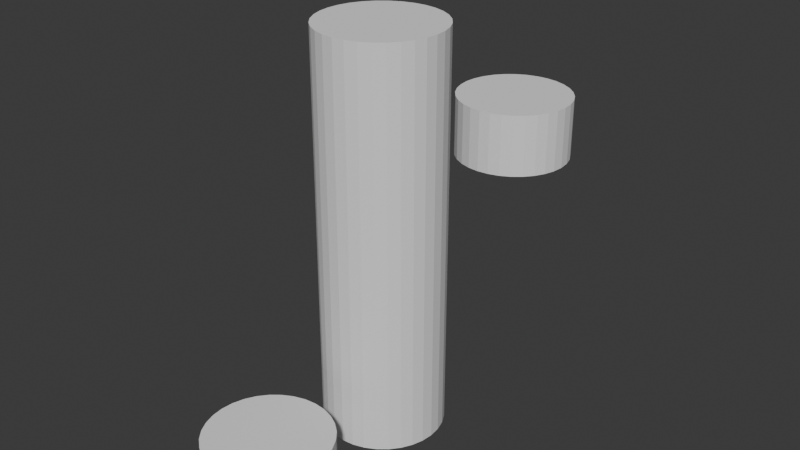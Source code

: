# Source: water_fountain.blend  (saved by Blender 4.4.32; exported with 4.5.12 LTS)
import bpy
from mathutils import Matrix  # noqa: F401  (used for matrix-valued properties, if any)

bpy.ops.wm.read_factory_settings(use_empty=True)
scene = bpy.context.scene
scene.name = 'Scene'

# ---- collections
col_ref = bpy.data.collections.new('ref'); scene.collection.children.link(col_ref)
col_water_fountain = bpy.data.collections.new('water fountain'); scene.collection.children.link(col_water_fountain)

# ---- world
world_world = bpy.data.worlds.new('World'); scene.world = world_world
world_world.use_nodes = True; world_world.node_tree.nodes.clear()
_N = world_world.node_tree.nodes; _L = world_world.node_tree.links
n0 = _N.new('ShaderNodeOutputWorld'); n0.name = 'World Output'; n0.location = (300, 300)
n1 = _N.new('ShaderNodeBackground'); n1.name = 'Background'; n1.location = (10, 300)
n1.inputs[0].default_value = (0.05088, 0.05088, 0.05088, 1.0)
_L.new(n1.outputs[0], n0.inputs[0])
n0.is_active_output = True
world_world.color = (0.05088, 0.05088, 0.05088)
world_world.sun_shadow_jitter_overblur = 0.0

# ---- meshes
me_cylinder = bpy.data.meshes.new('Cylinder')
me_cylinder.from_pydata([(0.0, 1.0, -1.985), (0.0, 1.0, 4.669), (0.1951, 0.9808, -1.985), (0.1951, 0.9808, 4.669), (0.3827, 0.9239, -1.985), (0.3827, 0.9239, 4.669), (0.5556, 0.8315, -1.985), (0.5556, 0.8315, 4.669), (0.7071, 0.7071, -1.985), (0.7071, 0.7071, 4.669), (0.8315, 0.5556, -1.985), (0.8315, 0.5556, 4.669), (0.9239, 0.3827, -1.985), (0.9239, 0.3827, 4.669), (0.9808, 0.1951, -1.985), (0.9808, 0.1951, 4.669), (1.0, 0.0, -1.985), (1.0, 0.0, 4.669), (0.9808, -0.1951, -1.985), (0.9808, -0.1951, 4.669), (0.9239, -0.3827, -1.985), (0.9239, -0.3827, 4.669), (0.8315, -0.5556, -1.985), (0.8315, -0.5556, 4.669), (0.7071, -0.7071, -1.985), (0.7071, -0.7071, 4.669), (0.5556, -0.8315, -1.985), (0.5556, -0.8315, 4.669), (0.3827, -0.9239, -1.985), (0.3827, -0.9239, 4.669), (0.1951, -0.9808, -1.985), (0.1951, -0.9808, 4.669), (0.0, -1.0, -1.985), (0.0, -1.0, 4.669), (-0.1951, -0.9808, -1.985), (-0.1951, -0.9808, 4.669), (-0.3827, -0.9239, -1.985), (-0.3827, -0.9239, 4.669), (-0.5556, -0.8315, -1.985), (-0.5556, -0.8315, 4.669), (-0.7071, -0.7071, -1.985), (-0.7071, -0.7071, 4.669), (-0.8315, -0.5556, -1.985), (-0.8315, -0.5556, 4.669), (-0.9239, -0.3827, -1.985), (-0.9239, -0.3827, 4.669), (-0.9808, -0.1951, -1.985), (-0.9808, -0.1951, 4.669), (-1.0, 0.0, -1.985), (-1.0, 0.0, 4.669), (-0.9808, 0.1951, -1.985), (-0.9808, 0.1951, 4.669), (-0.9239, 0.3827, -1.985), (-0.9239, 0.3827, 4.669), (-0.8315, 0.5556, -1.985), (-0.8315, 0.5556, 4.669), (-0.7071, 0.7071, -1.985), (-0.7071, 0.7071, 4.669), (-0.5556, 0.8315, -1.985), (-0.5556, 0.8315, 4.669), (-0.3827, 0.9239, -1.985), (-0.3827, 0.9239, 4.669), (-0.1951, 0.9808, -1.985), (-0.1951, 0.9808, 4.669)], [], [(0, 1, 3, 2), (2, 3, 5, 4), (4, 5, 7, 6), (6, 7, 9, 8), (8, 9, 11, 10), (10, 11, 13, 12), (12, 13, 15, 14), (14, 15, 17, 16), (16, 17, 19, 18), (18, 19, 21, 20), (20, 21, 23, 22), (22, 23, 25, 24), (24, 25, 27, 26), (26, 27, 29, 28), (28, 29, 31, 30), (30, 31, 33, 32), (32, 33, 35, 34), (34, 35, 37, 36), (36, 37, 39, 38), (38, 39, 41, 40), (40, 41, 43, 42), (42, 43, 45, 44), (44, 45, 47, 46), (46, 47, 49, 48), (48, 49, 51, 50), (50, 51, 53, 52), (52, 53, 55, 54), (54, 55, 57, 56), (56, 57, 59, 58), (58, 59, 61, 60), (3, 1, 63, 61, 59, 57, 55, 53, 51, 49, 47, 45, 43, 41, 39, 37, 35, 33, 31, 29, 27, 25, 23, 21, 19, 17, 15, 13, 11, 9, 7, 5), (60, 61, 63, 62), (62, 63, 1, 0), (0, 2, 4, 6, 8, 10, 12, 14, 16, 18, 20, 22, 24, 26, 28, 30, 32, 34, 36, 38, 40, 42, 44, 46, 48, 50, 52, 54, 56, 58, 60, 62)])
_uv = me_cylinder.uv_layers.new(name='UVMap')
_uv.uv.foreach_set('vector', [1.0, 0.5, 1.0, 1.0, 0.9688, 1.0, 0.9688, 0.5, 0.9688, 0.5, 0.9688, 1.0, 0.9375, 1.0, 0.9375, 0.5, 0.9375, 0.5, 0.9375, 1.0, 0.9062, 1.0, 0.9062, 0.5, 0.9062, 0.5, 0.9062, 1.0, 0.875, 1.0, 0.875, 0.5, 0.875, 0.5, 0.875, 1.0, 0.8438, 1.0, 0.8438, 0.5, 0.8438, 0.5, 0.8438, 1.0, 0.8125, 1.0, 0.8125, 0.5, 0.8125, 0.5, 0.8125, 1.0, 0.7812, 1.0, 0.7812, 0.5, 0.7812, 0.5, 0.7812, 1.0, 0.75, 1.0, 0.75, 0.5, 0.75, 0.5, 0.75, 1.0, 0.7188, 1.0, 0.7188, 0.5, 0.7188, 0.5, 0.7188, 1.0, 0.6875, 1.0, 0.6875, 0.5, 0.6875, 0.5, 0.6875, 1.0, 0.6562, 1.0, 0.6562, 0.5, 0.6562, 0.5, 0.6562, 1.0, 0.625, 1.0, 0.625, 0.5, 0.625, 0.5, 0.625, 1.0, 0.5938, 1.0, 0.5938, 0.5, 0.5938, 0.5, 0.5938, 1.0, 0.5625, 1.0, 0.5625, 0.5, 0.5625, 0.5, 0.5625, 1.0, 0.5312, 1.0, 0.5312, 0.5, 0.5312, 0.5, 0.5312, 1.0, 0.5, 1.0, 0.5, 0.5, 0.5, 0.5, 0.5, 1.0, 0.4688, 1.0, 0.4688, 0.5, 0.4688, 0.5, 0.4688, 1.0, 0.4375, 1.0, 0.4375, 0.5, 0.4375, 0.5, 0.4375, 1.0, 0.4062, 1.0, 0.4062, 0.5, 0.4062, 0.5, 0.4062, 1.0, 0.375, 1.0, 0.375, 0.5, 0.375, 0.5, 0.375, 1.0, 0.3438, 1.0, 0.3438, 0.5, 0.3438, 0.5, 0.3438, 1.0, 0.3125, 1.0, 0.3125, 0.5, 0.3125, 0.5, 0.3125, 1.0, 0.2812, 1.0, 0.2812, 0.5, 0.2812, 0.5, 0.2812, 1.0, 0.25, 1.0, 0.25, 0.5, 0.25, 0.5, 0.25, 1.0, 0.2188, 1.0, 0.2188, 0.5, 0.2188, 0.5, 0.2188, 1.0, 0.1875, 1.0, 0.1875, 0.5, 0.1875, 0.5, 0.1875, 1.0, 0.1562, 1.0, 0.1562, 0.5, 0.1562, 0.5, 0.1562, 1.0, 0.125, 1.0, 0.125, 0.5, 0.125, 0.5, 0.125, 1.0, 0.09375, 1.0, 0.09375, 0.5, 0.09375, 0.5, 0.09375, 1.0, 0.0625, 1.0, 0.0625, 0.5, 0.2968, 0.4854, 0.25, 0.49, 0.2032, 0.4854, 0.1582, 0.4717, 0.1167, 0.4496, 0.08029, 0.4197, 0.05045, 0.3833, 0.02827, 0.3418, 0.01461, 0.2968, 0.01, 0.25, 0.01461, 0.2032, 0.02827, 0.1582, 0.05045, 0.1167, 0.08029, 0.08029, 0.1167, 0.05045, 0.1582, 0.02827, 0.2032, 0.01461, 0.25, 0.01, 0.2968, 0.01461, 0.3418, 0.02827, 0.3833, 0.05045, 0.4197, 0.08029, 0.4496, 0.1167, 0.4717, 0.1582, 0.4854, 0.2032, 0.49, 0.25, 0.4854, 0.2968, 0.4717, 0.3418, 0.4496, 0.3833, 0.4197, 0.4197, 0.3833, 0.4496, 0.3418, 0.4717, 0.0625, 0.5, 0.0625, 1.0, 0.03125, 1.0, 0.03125, 0.5, 0.03125, 0.5, 0.03125, 1.0, 0.0, 1.0, 0.0, 0.5, 0.75, 0.49, 0.7968, 0.4854, 0.8418, 0.4717, 0.8833, 0.4496, 0.9197, 0.4197, 0.9496, 0.3833, 0.9717, 0.3418, 0.9854, 0.2968, 0.99, 0.25, 0.9854, 0.2032, 0.9717, 0.1582, 0.9496, 0.1167, 0.9197, 0.08029, 0.8833, 0.05045, 0.8418, 0.02827, 0.7968, 0.01461, 0.75, 0.01, 0.7032, 0.01461, 0.6582, 0.02827, 0.6167, 0.05045, 0.5803, 0.08029, 0.5504, 0.1167, 0.5283, 0.1582, 0.5146, 0.2032, 0.51, 0.25, 0.5146, 0.2968, 0.5283, 0.3418, 0.5504, 0.3833, 0.5803, 0.4197, 0.6167, 0.4496, 0.6582, 0.4717, 0.7032, 0.4854])
me_cylinder.update()
me_cylinder_001 = bpy.data.meshes.new('Cylinder.001')
me_cylinder_001.from_pydata([(0.0, 1.0, -0.9675), (0.0, 1.0, 0.09084), (0.1951, 0.9808, -0.9675), (0.1951, 0.9808, 0.09084), (0.3827, 0.9239, -0.9675), (0.3827, 0.9239, 0.09084), (0.5556, 0.8315, -0.9675), (0.5556, 0.8315, 0.09084), (0.7071, 0.7071, -0.9675), (0.7071, 0.7071, 0.09084), (0.8315, 0.5556, -0.9675), (0.8315, 0.5556, 0.09084), (0.9239, 0.3827, -0.9675), (0.9239, 0.3827, 0.09084), (0.9808, 0.1951, -0.9675), (0.9808, 0.1951, 0.09084), (1.0, 0.0, -0.9675), (1.0, 0.0, 0.09084), (0.9808, -0.1951, -0.9675), (0.9808, -0.1951, 0.09084), (0.9239, -0.3827, -0.9675), (0.9239, -0.3827, 0.09084), (0.8315, -0.5556, -0.9675), (0.8315, -0.5556, 0.09084), (0.7071, -0.7071, -0.9675), (0.7071, -0.7071, 0.09084), (0.5556, -0.8315, -0.9675), (0.5556, -0.8315, 0.09084), (0.3827, -0.9239, -0.9675), (0.3827, -0.9239, 0.09084), (0.1951, -0.9808, -0.9675), (0.1951, -0.9808, 0.09084), (0.0, -1.0, -0.9675), (0.0, -1.0, 0.09084), (-0.1951, -0.9808, -0.9675), (-0.1951, -0.9808, 0.09084), (-0.3827, -0.9239, -0.9675), (-0.3827, -0.9239, 0.09084), (-0.5556, -0.8315, -0.9675), (-0.5556, -0.8315, 0.09084), (-0.7071, -0.7071, -0.9675), (-0.7071, -0.7071, 0.09084), (-0.8315, -0.5556, -0.9675), (-0.8315, -0.5556, 0.09084), (-0.9239, -0.3827, -0.9675), (-0.9239, -0.3827, 0.09084), (-0.9808, -0.1951, -0.9675), (-0.9808, -0.1951, 0.09084), (-1.0, 0.0, -0.9675), (-1.0, 0.0, 0.09084), (-0.9808, 0.1951, -0.9675), (-0.9808, 0.1951, 0.09084), (-0.9239, 0.3827, -0.9675), (-0.9239, 0.3827, 0.09084), (-0.8315, 0.5556, -0.9675), (-0.8315, 0.5556, 0.09084), (-0.7071, 0.7071, -0.9675), (-0.7071, 0.7071, 0.09084), (-0.5556, 0.8315, -0.9675), (-0.5556, 0.8315, 0.09084), (-0.3827, 0.9239, -0.9675), (-0.3827, 0.9239, 0.09084), (-0.1951, 0.9808, -0.9675), (-0.1951, 0.9808, 0.09084)], [], [(0, 1, 3, 2), (2, 3, 5, 4), (4, 5, 7, 6), (6, 7, 9, 8), (8, 9, 11, 10), (10, 11, 13, 12), (12, 13, 15, 14), (14, 15, 17, 16), (16, 17, 19, 18), (18, 19, 21, 20), (20, 21, 23, 22), (22, 23, 25, 24), (24, 25, 27, 26), (26, 27, 29, 28), (28, 29, 31, 30), (30, 31, 33, 32), (32, 33, 35, 34), (34, 35, 37, 36), (36, 37, 39, 38), (38, 39, 41, 40), (40, 41, 43, 42), (42, 43, 45, 44), (44, 45, 47, 46), (46, 47, 49, 48), (48, 49, 51, 50), (50, 51, 53, 52), (52, 53, 55, 54), (54, 55, 57, 56), (56, 57, 59, 58), (58, 59, 61, 60), (3, 1, 63, 61, 59, 57, 55, 53, 51, 49, 47, 45, 43, 41, 39, 37, 35, 33, 31, 29, 27, 25, 23, 21, 19, 17, 15, 13, 11, 9, 7, 5), (60, 61, 63, 62), (62, 63, 1, 0), (0, 2, 4, 6, 8, 10, 12, 14, 16, 18, 20, 22, 24, 26, 28, 30, 32, 34, 36, 38, 40, 42, 44, 46, 48, 50, 52, 54, 56, 58, 60, 62)])
_uv = me_cylinder_001.uv_layers.new(name='UVMap')
_uv.uv.foreach_set('vector', [1.0, 0.5, 1.0, 1.0, 0.9688, 1.0, 0.9688, 0.5, 0.9688, 0.5, 0.9688, 1.0, 0.9375, 1.0, 0.9375, 0.5, 0.9375, 0.5, 0.9375, 1.0, 0.9062, 1.0, 0.9062, 0.5, 0.9062, 0.5, 0.9062, 1.0, 0.875, 1.0, 0.875, 0.5, 0.875, 0.5, 0.875, 1.0, 0.8438, 1.0, 0.8438, 0.5, 0.8438, 0.5, 0.8438, 1.0, 0.8125, 1.0, 0.8125, 0.5, 0.8125, 0.5, 0.8125, 1.0, 0.7812, 1.0, 0.7812, 0.5, 0.7812, 0.5, 0.7812, 1.0, 0.75, 1.0, 0.75, 0.5, 0.75, 0.5, 0.75, 1.0, 0.7188, 1.0, 0.7188, 0.5, 0.7188, 0.5, 0.7188, 1.0, 0.6875, 1.0, 0.6875, 0.5, 0.6875, 0.5, 0.6875, 1.0, 0.6562, 1.0, 0.6562, 0.5, 0.6562, 0.5, 0.6562, 1.0, 0.625, 1.0, 0.625, 0.5, 0.625, 0.5, 0.625, 1.0, 0.5938, 1.0, 0.5938, 0.5, 0.5938, 0.5, 0.5938, 1.0, 0.5625, 1.0, 0.5625, 0.5, 0.5625, 0.5, 0.5625, 1.0, 0.5312, 1.0, 0.5312, 0.5, 0.5312, 0.5, 0.5312, 1.0, 0.5, 1.0, 0.5, 0.5, 0.5, 0.5, 0.5, 1.0, 0.4688, 1.0, 0.4688, 0.5, 0.4688, 0.5, 0.4688, 1.0, 0.4375, 1.0, 0.4375, 0.5, 0.4375, 0.5, 0.4375, 1.0, 0.4062, 1.0, 0.4062, 0.5, 0.4062, 0.5, 0.4062, 1.0, 0.375, 1.0, 0.375, 0.5, 0.375, 0.5, 0.375, 1.0, 0.3438, 1.0, 0.3438, 0.5, 0.3438, 0.5, 0.3438, 1.0, 0.3125, 1.0, 0.3125, 0.5, 0.3125, 0.5, 0.3125, 1.0, 0.2812, 1.0, 0.2812, 0.5, 0.2812, 0.5, 0.2812, 1.0, 0.25, 1.0, 0.25, 0.5, 0.25, 0.5, 0.25, 1.0, 0.2188, 1.0, 0.2188, 0.5, 0.2188, 0.5, 0.2188, 1.0, 0.1875, 1.0, 0.1875, 0.5, 0.1875, 0.5, 0.1875, 1.0, 0.1562, 1.0, 0.1562, 0.5, 0.1562, 0.5, 0.1562, 1.0, 0.125, 1.0, 0.125, 0.5, 0.125, 0.5, 0.125, 1.0, 0.09375, 1.0, 0.09375, 0.5, 0.09375, 0.5, 0.09375, 1.0, 0.0625, 1.0, 0.0625, 0.5, 0.2968, 0.4854, 0.25, 0.49, 0.2032, 0.4854, 0.1582, 0.4717, 0.1167, 0.4496, 0.08029, 0.4197, 0.05045, 0.3833, 0.02827, 0.3418, 0.01461, 0.2968, 0.01, 0.25, 0.01461, 0.2032, 0.02827, 0.1582, 0.05045, 0.1167, 0.08029, 0.08029, 0.1167, 0.05045, 0.1582, 0.02827, 0.2032, 0.01461, 0.25, 0.01, 0.2968, 0.01461, 0.3418, 0.02827, 0.3833, 0.05045, 0.4197, 0.08029, 0.4496, 0.1167, 0.4717, 0.1582, 0.4854, 0.2032, 0.49, 0.25, 0.4854, 0.2968, 0.4717, 0.3418, 0.4496, 0.3833, 0.4197, 0.4197, 0.3833, 0.4496, 0.3418, 0.4717, 0.0625, 0.5, 0.0625, 1.0, 0.03125, 1.0, 0.03125, 0.5, 0.03125, 0.5, 0.03125, 1.0, 0.0, 1.0, 0.0, 0.5, 0.75, 0.49, 0.7968, 0.4854, 0.8418, 0.4717, 0.8833, 0.4496, 0.9197, 0.4197, 0.9496, 0.3833, 0.9717, 0.3418, 0.9854, 0.2968, 0.99, 0.25, 0.9854, 0.2032, 0.9717, 0.1582, 0.9496, 0.1167, 0.9197, 0.08029, 0.8833, 0.05045, 0.8418, 0.02827, 0.7968, 0.01461, 0.75, 0.01, 0.7032, 0.01461, 0.6582, 0.02827, 0.6167, 0.05045, 0.5803, 0.08029, 0.5504, 0.1167, 0.5283, 0.1582, 0.5146, 0.2032, 0.51, 0.25, 0.5146, 0.2968, 0.5283, 0.3418, 0.5504, 0.3833, 0.5803, 0.4197, 0.6167, 0.4496, 0.6582, 0.4717, 0.7032, 0.4854])
me_cylinder_001.update()
me_cylinder_002 = bpy.data.meshes.new('Cylinder.002')
me_cylinder_002.from_pydata([(0.0, 1.0, 2.604), (0.0, 1.0, 3.673), (0.1951, 0.9808, 2.604), (0.1951, 0.9808, 3.673), (0.3827, 0.9239, 2.604), (0.3827, 0.9239, 3.673), (0.5556, 0.8315, 2.604), (0.5556, 0.8315, 3.673), (0.7071, 0.7071, 2.604), (0.7071, 0.7071, 3.673), (0.8315, 0.5556, 2.604), (0.8315, 0.5556, 3.673), (0.9239, 0.3827, 2.604), (0.9239, 0.3827, 3.673), (0.9808, 0.1951, 2.604), (0.9808, 0.1951, 3.673), (1.0, 0.0, 2.604), (1.0, 0.0, 3.673), (0.9808, -0.1951, 2.604), (0.9808, -0.1951, 3.673), (0.9239, -0.3827, 2.604), (0.9239, -0.3827, 3.673), (0.8315, -0.5556, 2.604), (0.8315, -0.5556, 3.673), (0.7071, -0.7071, 2.604), (0.7071, -0.7071, 3.673), (0.5556, -0.8315, 2.604), (0.5556, -0.8315, 3.673), (0.3827, -0.9239, 2.604), (0.3827, -0.9239, 3.673), (0.1951, -0.9808, 2.604), (0.1951, -0.9808, 3.673), (0.0, -1.0, 2.604), (0.0, -1.0, 3.673), (-0.1951, -0.9808, 2.604), (-0.1951, -0.9808, 3.673), (-0.3827, -0.9239, 2.604), (-0.3827, -0.9239, 3.673), (-0.5556, -0.8315, 2.604), (-0.5556, -0.8315, 3.673), (-0.7071, -0.7071, 2.604), (-0.7071, -0.7071, 3.673), (-0.8315, -0.5556, 2.604), (-0.8315, -0.5556, 3.673), (-0.9239, -0.3827, 2.604), (-0.9239, -0.3827, 3.673), (-0.9808, -0.1951, 2.604), (-0.9808, -0.1951, 3.673), (-1.0, 0.0, 2.604), (-1.0, 0.0, 3.673), (-0.9808, 0.1951, 2.604), (-0.9808, 0.1951, 3.673), (-0.9239, 0.3827, 2.604), (-0.9239, 0.3827, 3.673), (-0.8315, 0.5556, 2.604), (-0.8315, 0.5556, 3.673), (-0.7071, 0.7071, 2.604), (-0.7071, 0.7071, 3.673), (-0.5556, 0.8315, 2.604), (-0.5556, 0.8315, 3.673), (-0.3827, 0.9239, 2.604), (-0.3827, 0.9239, 3.673), (-0.1951, 0.9808, 2.604), (-0.1951, 0.9808, 3.673)], [], [(0, 1, 3, 2), (2, 3, 5, 4), (4, 5, 7, 6), (6, 7, 9, 8), (8, 9, 11, 10), (10, 11, 13, 12), (12, 13, 15, 14), (14, 15, 17, 16), (16, 17, 19, 18), (18, 19, 21, 20), (20, 21, 23, 22), (22, 23, 25, 24), (24, 25, 27, 26), (26, 27, 29, 28), (28, 29, 31, 30), (30, 31, 33, 32), (32, 33, 35, 34), (34, 35, 37, 36), (36, 37, 39, 38), (38, 39, 41, 40), (40, 41, 43, 42), (42, 43, 45, 44), (44, 45, 47, 46), (46, 47, 49, 48), (48, 49, 51, 50), (50, 51, 53, 52), (52, 53, 55, 54), (54, 55, 57, 56), (56, 57, 59, 58), (58, 59, 61, 60), (3, 1, 63, 61, 59, 57, 55, 53, 51, 49, 47, 45, 43, 41, 39, 37, 35, 33, 31, 29, 27, 25, 23, 21, 19, 17, 15, 13, 11, 9, 7, 5), (60, 61, 63, 62), (62, 63, 1, 0), (0, 2, 4, 6, 8, 10, 12, 14, 16, 18, 20, 22, 24, 26, 28, 30, 32, 34, 36, 38, 40, 42, 44, 46, 48, 50, 52, 54, 56, 58, 60, 62)])
_uv = me_cylinder_002.uv_layers.new(name='UVMap')
_uv.uv.foreach_set('vector', [1.0, 0.5, 1.0, 1.0, 0.9688, 1.0, 0.9688, 0.5, 0.9688, 0.5, 0.9688, 1.0, 0.9375, 1.0, 0.9375, 0.5, 0.9375, 0.5, 0.9375, 1.0, 0.9062, 1.0, 0.9062, 0.5, 0.9062, 0.5, 0.9062, 1.0, 0.875, 1.0, 0.875, 0.5, 0.875, 0.5, 0.875, 1.0, 0.8438, 1.0, 0.8438, 0.5, 0.8438, 0.5, 0.8438, 1.0, 0.8125, 1.0, 0.8125, 0.5, 0.8125, 0.5, 0.8125, 1.0, 0.7812, 1.0, 0.7812, 0.5, 0.7812, 0.5, 0.7812, 1.0, 0.75, 1.0, 0.75, 0.5, 0.75, 0.5, 0.75, 1.0, 0.7188, 1.0, 0.7188, 0.5, 0.7188, 0.5, 0.7188, 1.0, 0.6875, 1.0, 0.6875, 0.5, 0.6875, 0.5, 0.6875, 1.0, 0.6562, 1.0, 0.6562, 0.5, 0.6562, 0.5, 0.6562, 1.0, 0.625, 1.0, 0.625, 0.5, 0.625, 0.5, 0.625, 1.0, 0.5938, 1.0, 0.5938, 0.5, 0.5938, 0.5, 0.5938, 1.0, 0.5625, 1.0, 0.5625, 0.5, 0.5625, 0.5, 0.5625, 1.0, 0.5312, 1.0, 0.5312, 0.5, 0.5312, 0.5, 0.5312, 1.0, 0.5, 1.0, 0.5, 0.5, 0.5, 0.5, 0.5, 1.0, 0.4688, 1.0, 0.4688, 0.5, 0.4688, 0.5, 0.4688, 1.0, 0.4375, 1.0, 0.4375, 0.5, 0.4375, 0.5, 0.4375, 1.0, 0.4062, 1.0, 0.4062, 0.5, 0.4062, 0.5, 0.4062, 1.0, 0.375, 1.0, 0.375, 0.5, 0.375, 0.5, 0.375, 1.0, 0.3438, 1.0, 0.3438, 0.5, 0.3438, 0.5, 0.3438, 1.0, 0.3125, 1.0, 0.3125, 0.5, 0.3125, 0.5, 0.3125, 1.0, 0.2812, 1.0, 0.2812, 0.5, 0.2812, 0.5, 0.2812, 1.0, 0.25, 1.0, 0.25, 0.5, 0.25, 0.5, 0.25, 1.0, 0.2188, 1.0, 0.2188, 0.5, 0.2188, 0.5, 0.2188, 1.0, 0.1875, 1.0, 0.1875, 0.5, 0.1875, 0.5, 0.1875, 1.0, 0.1562, 1.0, 0.1562, 0.5, 0.1562, 0.5, 0.1562, 1.0, 0.125, 1.0, 0.125, 0.5, 0.125, 0.5, 0.125, 1.0, 0.09375, 1.0, 0.09375, 0.5, 0.09375, 0.5, 0.09375, 1.0, 0.0625, 1.0, 0.0625, 0.5, 0.2968, 0.4854, 0.25, 0.49, 0.2032, 0.4854, 0.1582, 0.4717, 0.1167, 0.4496, 0.08029, 0.4197, 0.05045, 0.3833, 0.02827, 0.3418, 0.01461, 0.2968, 0.01, 0.25, 0.01461, 0.2032, 0.02827, 0.1582, 0.05045, 0.1167, 0.08029, 0.08029, 0.1167, 0.05045, 0.1582, 0.02827, 0.2032, 0.01461, 0.25, 0.01, 0.2968, 0.01461, 0.3418, 0.02827, 0.3833, 0.05045, 0.4197, 0.08029, 0.4496, 0.1167, 0.4717, 0.1582, 0.4854, 0.2032, 0.49, 0.25, 0.4854, 0.2968, 0.4717, 0.3418, 0.4496, 0.3833, 0.4197, 0.4197, 0.3833, 0.4496, 0.3418, 0.4717, 0.0625, 0.5, 0.0625, 1.0, 0.03125, 1.0, 0.03125, 0.5, 0.03125, 0.5, 0.03125, 1.0, 0.0, 1.0, 0.0, 0.5, 0.75, 0.49, 0.7968, 0.4854, 0.8418, 0.4717, 0.8833, 0.4496, 0.9197, 0.4197, 0.9496, 0.3833, 0.9717, 0.3418, 0.9854, 0.2968, 0.99, 0.25, 0.9854, 0.2032, 0.9717, 0.1582, 0.9496, 0.1167, 0.9197, 0.08029, 0.8833, 0.05045, 0.8418, 0.02827, 0.7968, 0.01461, 0.75, 0.01, 0.7032, 0.01461, 0.6582, 0.02827, 0.6167, 0.05045, 0.5803, 0.08029, 0.5504, 0.1167, 0.5283, 0.1582, 0.5146, 0.2032, 0.51, 0.25, 0.5146, 0.2968, 0.5283, 0.3418, 0.5504, 0.3833, 0.5803, 0.4197, 0.6167, 0.4496, 0.6582, 0.4717, 0.7032, 0.4854])
me_cylinder_002.update()

# ---- objects
ob_side = bpy.data.objects.new('side', None)
ob_front = bpy.data.objects.new('front', None)
ob_top = bpy.data.objects.new('top', None)
ob_cylinder = bpy.data.objects.new('Cylinder', me_cylinder)
ob_cylinder_001 = bpy.data.objects.new('Cylinder.001', me_cylinder_001)
ob_cylinder_002 = bpy.data.objects.new('Cylinder.002', me_cylinder_002)

# ---- transforms, parenting, visibility, modifiers, constraints
ob_side.location = (-0.7664, 12.54, 0.1573)
ob_side.rotation_euler = (1.571, -0.0, -0.0)
ob_side.empty_display_type = 'IMAGE'
ob_side.empty_display_size = 5.0
ob_front.location = (-11.05, 1.078, 0.1501)
ob_front.rotation_euler = (1.571, -0.0, 1.571)
ob_front.empty_display_type = 'IMAGE'
ob_front.empty_display_size = 5.0
ob_top.location = (-1.153, 1.069, -7.881)
ob_top.rotation_euler = (0.0, -0.0, 1.571)
ob_top.empty_display_type = 'IMAGE'
ob_top.empty_display_size = 5.0
ob_cylinder.location = (5.193e-17, -0.005704, 0.2339)
ob_cylinder.scale = (0.2635, 0.2635, 0.2635)
ob_cylinder_001.location = (-0.001886, -0.6847, -0.04014)
ob_cylinder_001.scale = (0.2635, 0.2635, 0.2635)
ob_cylinder_002.location = (0.009522, 0.8839, -0.04014)
ob_cylinder_002.scale = (0.2635, 0.2635, 0.2635)

# ---- collection membership
col_ref.objects.link(ob_side)
col_ref.objects.link(ob_front)
col_ref.objects.link(ob_top)
col_water_fountain.objects.link(ob_cylinder)
col_water_fountain.objects.link(ob_cylinder_001)
col_water_fountain.objects.link(ob_cylinder_002)

# ---- scene / render settings (as saved in the file)
scene.frame_start = 1; scene.frame_end = 250; scene.frame_set(1)
scene.render.engine = 'BLENDER_EEVEE_NEXT'
bpy.context.view_layer.update()

# ---- added for rendering (the .blend has no active camera and no usable light): camera, sun
cam_auto = bpy.data.cameras.new('AutoCamera')
cam_auto.lens = 50.0
cam_auto.sensor_width = 36.0
cam_auto.clip_end = 1000.0
ob_auto_camera = bpy.data.objects.new('AutoCamera', cam_auto)
scene.collection.objects.link(ob_auto_camera)
ob_auto_camera.location = (2.58405, -2.99666, 2.64876)
ob_auto_camera.rotation_euler = (1.09748, -7.21219e-08, 0.694738)
scene.camera = ob_auto_camera
light_auto_sun = bpy.data.lights.new('AutoSun', 'SUN')
light_auto_sun.energy = 3.0
light_auto_sun.angle = 0.0523599
ob_auto_sun = bpy.data.objects.new('AutoSun', light_auto_sun)
scene.collection.objects.link(ob_auto_sun)
ob_auto_sun.rotation_euler = (0.872665, 0.174533, 0.523599)
bpy.context.view_layer.update()
